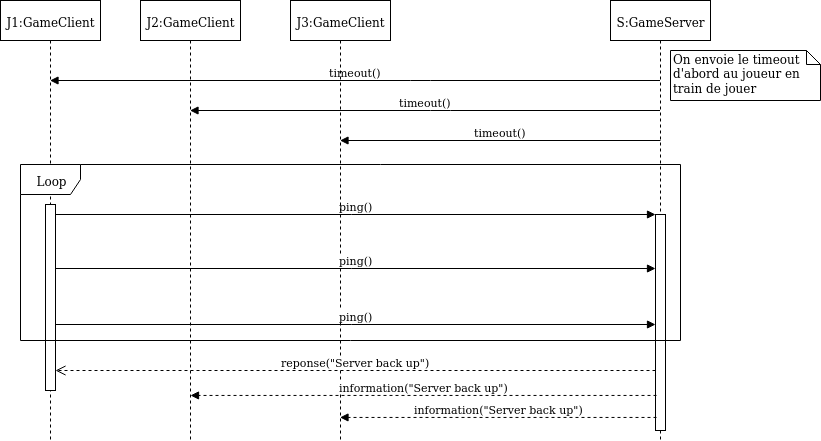

The diagram above was exported from draw.io. Its source (the exported page's mxGraphModel, read from the mxfile embedded in the PNG):
<mxGraphModel dx="2249" dy="767" grid="1" gridSize="10" guides="1" tooltips="1" connect="1" arrows="1" fold="1" page="1" pageScale="1" pageWidth="827" pageHeight="1169" math="0" shadow="0">
  <root>
    <mxCell id="0" />
    <mxCell id="1" parent="0" />
    <mxCell id="V87hbWVOfZcOpPQcWKcV-3" value="J1:GameClient" style="shape=umlLifeline;perimeter=lifelinePerimeter;whiteSpace=wrap;html=1;container=1;collapsible=0;recursiveResize=0;outlineConnect=0;" parent="1" vertex="1">
      <mxGeometry x="-130" y="80" width="100" height="440" as="geometry" />
    </mxCell>
    <mxCell id="V87hbWVOfZcOpPQcWKcV-4" value="" style="html=1;points=[];perimeter=orthogonalPerimeter;" parent="V87hbWVOfZcOpPQcWKcV-3" vertex="1">
      <mxGeometry x="45" y="204" width="10" height="186" as="geometry" />
    </mxCell>
    <mxCell id="V87hbWVOfZcOpPQcWKcV-6" value="J2:GameClient" style="shape=umlLifeline;perimeter=lifelinePerimeter;whiteSpace=wrap;html=1;container=1;collapsible=0;recursiveResize=0;outlineConnect=0;" parent="1" vertex="1">
      <mxGeometry x="10" y="80" width="100" height="440" as="geometry" />
    </mxCell>
    <mxCell id="V87hbWVOfZcOpPQcWKcV-8" value="S:GameServer" style="shape=umlLifeline;perimeter=lifelinePerimeter;whiteSpace=wrap;html=1;container=1;collapsible=0;recursiveResize=0;outlineConnect=0;" parent="1" vertex="1">
      <mxGeometry x="480" y="80" width="100" height="440" as="geometry" />
    </mxCell>
    <mxCell id="V87hbWVOfZcOpPQcWKcV-9" value="" style="html=1;points=[];perimeter=orthogonalPerimeter;" parent="V87hbWVOfZcOpPQcWKcV-8" vertex="1">
      <mxGeometry x="45" y="214" width="10" height="216" as="geometry" />
    </mxCell>
    <mxCell id="V87hbWVOfZcOpPQcWKcV-11" value="ping()" style="html=1;verticalAlign=bottom;endArrow=block;entryX=0;entryY=0;" parent="1" target="V87hbWVOfZcOpPQcWKcV-9" edge="1">
      <mxGeometry relative="1" as="geometry">
        <mxPoint x="-75" y="294" as="sourcePoint" />
      </mxGeometry>
    </mxCell>
    <mxCell id="V87hbWVOfZcOpPQcWKcV-17" value="timeout()" style="html=1;verticalAlign=bottom;endArrow=block;" parent="1" source="V87hbWVOfZcOpPQcWKcV-8" target="V87hbWVOfZcOpPQcWKcV-3" edge="1">
      <mxGeometry width="80" relative="1" as="geometry">
        <mxPoint x="334.8599999999999" y="200.67999999999995" as="sourcePoint" />
        <mxPoint x="-80.05999999999995" y="200.23000000000002" as="targetPoint" />
        <Array as="points">
          <mxPoint x="290" y="160" />
        </Array>
      </mxGeometry>
    </mxCell>
    <mxCell id="V87hbWVOfZcOpPQcWKcV-19" value="J3:GameClient" style="shape=umlLifeline;perimeter=lifelinePerimeter;whiteSpace=wrap;html=1;container=1;collapsible=0;recursiveResize=0;outlineConnect=0;" parent="1" vertex="1">
      <mxGeometry x="160" y="80" width="100" height="440" as="geometry" />
    </mxCell>
    <mxCell id="V87hbWVOfZcOpPQcWKcV-20" value="timeout()" style="html=1;verticalAlign=bottom;endArrow=block;" parent="1" edge="1">
      <mxGeometry width="80" relative="1" as="geometry">
        <mxPoint x="529.5" y="190" as="sourcePoint" />
        <mxPoint x="59.5" y="190" as="targetPoint" />
        <Array as="points">
          <mxPoint x="310" y="190" />
        </Array>
      </mxGeometry>
    </mxCell>
    <mxCell id="V87hbWVOfZcOpPQcWKcV-21" value="timeout()" style="html=1;verticalAlign=bottom;endArrow=block;" parent="1" edge="1">
      <mxGeometry width="80" relative="1" as="geometry">
        <mxPoint x="530" y="220" as="sourcePoint" />
        <mxPoint x="209.5" y="220" as="targetPoint" />
        <Array as="points">
          <mxPoint x="310.5" y="220" />
        </Array>
      </mxGeometry>
    </mxCell>
    <mxCell id="V87hbWVOfZcOpPQcWKcV-30" value="On envoie le timeout d'abord au joueur en train de jouer" style="shape=note;whiteSpace=wrap;html=1;size=14;verticalAlign=top;align=left;spacingTop=-6;" parent="1" vertex="1">
      <mxGeometry x="540" y="130" width="150" height="50" as="geometry" />
    </mxCell>
    <mxCell id="V87hbWVOfZcOpPQcWKcV-31" value="ping()" style="html=1;verticalAlign=bottom;endArrow=block;entryX=0;entryY=0;" parent="1" edge="1">
      <mxGeometry relative="1" as="geometry">
        <mxPoint x="-75" y="348" as="sourcePoint" />
        <mxPoint x="525" y="348.0000000000002" as="targetPoint" />
      </mxGeometry>
    </mxCell>
    <mxCell id="V87hbWVOfZcOpPQcWKcV-32" value="ping()" style="html=1;verticalAlign=bottom;endArrow=block;entryX=0;entryY=0;" parent="1" edge="1">
      <mxGeometry relative="1" as="geometry">
        <mxPoint x="-75" y="404" as="sourcePoint" />
        <mxPoint x="525" y="404.0000000000002" as="targetPoint" />
      </mxGeometry>
    </mxCell>
    <mxCell id="V87hbWVOfZcOpPQcWKcV-33" value="information(&quot;Server back up&quot;)" style="html=1;verticalAlign=bottom;endArrow=block;dashed=1;exitX=0.1;exitY=0.565;exitDx=0;exitDy=0;exitPerimeter=0;" parent="1" edge="1">
      <mxGeometry width="80" relative="1" as="geometry">
        <mxPoint x="526.0000000000005" y="474.93999999999994" as="sourcePoint" />
        <mxPoint x="60.02380952380963" y="474.93999999999994" as="targetPoint" />
      </mxGeometry>
    </mxCell>
    <mxCell id="V87hbWVOfZcOpPQcWKcV-34" value="information(&quot;Server back up&quot;)" style="html=1;verticalAlign=bottom;endArrow=block;dashed=1;exitX=0.1;exitY=0.565;exitDx=0;exitDy=0;exitPerimeter=0;" parent="1" edge="1">
      <mxGeometry width="80" relative="1" as="geometry">
        <mxPoint x="526.0000000000005" y="496.93999999999994" as="sourcePoint" />
        <mxPoint x="209.5" y="496.94000000000005" as="targetPoint" />
      </mxGeometry>
    </mxCell>
    <mxCell id="V87hbWVOfZcOpPQcWKcV-2" value="Loop" style="shape=umlFrame;whiteSpace=wrap;html=1;" parent="1" vertex="1">
      <mxGeometry x="-110" y="244" width="660" height="176" as="geometry" />
    </mxCell>
    <mxCell id="moDyJpMI7Ywy8Yp2uAK8-1" value="&lt;div&gt;reponse(&quot;Server back up&quot;)&lt;/div&gt;" style="html=1;verticalAlign=bottom;endArrow=open;dashed=1;endSize=8;" parent="1" source="V87hbWVOfZcOpPQcWKcV-9" target="V87hbWVOfZcOpPQcWKcV-4" edge="1">
      <mxGeometry relative="1" as="geometry">
        <mxPoint x="-50" y="540" as="sourcePoint" />
        <mxPoint x="-130" y="540" as="targetPoint" />
        <Array as="points">
          <mxPoint x="230" y="450" />
        </Array>
      </mxGeometry>
    </mxCell>
  </root>
</mxGraphModel>